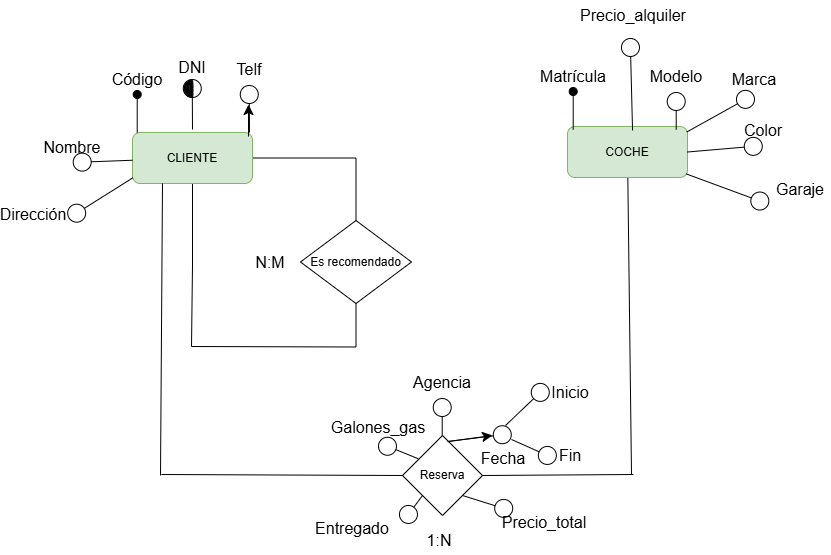

The diagram above was exported from draw.io. Its source (the exported page's mxGraphModel, read from the mxfile embedded in the PNG):
<mxGraphModel dx="1834" dy="1268" grid="0" gridSize="10" guides="1" tooltips="1" connect="1" arrows="1" fold="1" page="0" pageScale="1" pageWidth="827" pageHeight="1169" math="0" shadow="0">
  <root>
    <mxCell id="0" />
    <mxCell id="1" parent="0" />
    <mxCell id="8_BPJ4IKJOZOv0flUpJX-5" style="edgeStyle=orthogonalEdgeStyle;rounded=0;orthogonalLoop=1;jettySize=auto;html=1;fontSize=12;startSize=8;endSize=8;entryX=0.5;entryY=0;entryDx=0;entryDy=0;endArrow=none;endFill=0;" parent="1" source="8_BPJ4IKJOZOv0flUpJX-1" target="8_BPJ4IKJOZOv0flUpJX-3" edge="1">
      <mxGeometry relative="1" as="geometry">
        <mxPoint x="98.42857142857133" y="102.5" as="targetPoint" />
      </mxGeometry>
    </mxCell>
    <mxCell id="8_BPJ4IKJOZOv0flUpJX-6" style="edgeStyle=orthogonalEdgeStyle;rounded=0;orthogonalLoop=1;jettySize=auto;html=1;fontSize=12;startSize=8;endSize=8;endArrow=none;endFill=0;" parent="1" source="8_BPJ4IKJOZOv0flUpJX-1" edge="1">
      <mxGeometry relative="1" as="geometry">
        <mxPoint x="-63" y="291" as="targetPoint" />
      </mxGeometry>
    </mxCell>
    <mxCell id="8_BPJ4IKJOZOv0flUpJX-1" value="CLIENTE" style="rounded=1;whiteSpace=wrap;html=1;fillColor=#d5e8d4;strokeColor=#82b366;" parent="1" vertex="1">
      <mxGeometry x="-122" y="77" width="120" height="51" as="geometry" />
    </mxCell>
    <mxCell id="8_BPJ4IKJOZOv0flUpJX-24" style="edgeStyle=none;curved=1;rounded=0;orthogonalLoop=1;jettySize=auto;html=1;fontSize=12;startSize=8;endSize=8;endArrow=none;endFill=0;" parent="1" source="8_BPJ4IKJOZOv0flUpJX-2" edge="1">
      <mxGeometry relative="1" as="geometry">
        <mxPoint x="377" y="419" as="targetPoint" />
      </mxGeometry>
    </mxCell>
    <mxCell id="8_BPJ4IKJOZOv0flUpJX-2" value="COCHE" style="rounded=1;whiteSpace=wrap;html=1;fillColor=#d5e8d4;strokeColor=#82b366;" parent="1" vertex="1">
      <mxGeometry x="313" y="71" width="120" height="51" as="geometry" />
    </mxCell>
    <mxCell id="8_BPJ4IKJOZOv0flUpJX-3" value="Es recomendado" style="rhombus;whiteSpace=wrap;html=1;" parent="1" vertex="1">
      <mxGeometry x="46" y="165" width="111" height="83" as="geometry" />
    </mxCell>
    <mxCell id="8_BPJ4IKJOZOv0flUpJX-7" value="" style="endArrow=none;html=1;rounded=0;fontSize=12;startSize=8;endSize=8;edgeStyle=orthogonalEdgeStyle;entryX=0.5;entryY=1;entryDx=0;entryDy=0;" parent="1" target="8_BPJ4IKJOZOv0flUpJX-3" edge="1">
      <mxGeometry width="50" height="50" relative="1" as="geometry">
        <mxPoint x="-63" y="291" as="sourcePoint" />
        <mxPoint x="103" y="291" as="targetPoint" />
      </mxGeometry>
    </mxCell>
    <mxCell id="8_BPJ4IKJOZOv0flUpJX-8" value="Código" style="text;html=1;align=center;verticalAlign=middle;whiteSpace=wrap;rounded=0;fontSize=16;" parent="1" vertex="1">
      <mxGeometry x="-147" y="9" width="60" height="30" as="geometry" />
    </mxCell>
    <mxCell id="8_BPJ4IKJOZOv0flUpJX-9" value="" style="endArrow=oval;html=1;rounded=0;fontSize=12;startSize=8;endSize=8;curved=1;entryX=0.5;entryY=1;entryDx=0;entryDy=0;endFill=1;" parent="1" edge="1">
      <mxGeometry width="50" height="50" relative="1" as="geometry">
        <mxPoint x="-117.29000000000002" y="77" as="sourcePoint" />
        <mxPoint x="-117.29000000000002" y="39" as="targetPoint" />
      </mxGeometry>
    </mxCell>
    <mxCell id="8_BPJ4IKJOZOv0flUpJX-10" value="Nombre" style="text;html=1;align=center;verticalAlign=middle;whiteSpace=wrap;rounded=0;fontSize=16;" parent="1" vertex="1">
      <mxGeometry x="-212" y="77" width="60" height="30" as="geometry" />
    </mxCell>
    <mxCell id="8_BPJ4IKJOZOv0flUpJX-11" value="" style="endArrow=circle;html=1;rounded=0;fontSize=12;startSize=8;endSize=8;curved=1;entryX=0.5;entryY=1;entryDx=0;entryDy=0;endFill=0;" parent="1" source="8_BPJ4IKJOZOv0flUpJX-1" edge="1">
      <mxGeometry width="50" height="50" relative="1" as="geometry">
        <mxPoint x="-182.29000000000002" y="145" as="sourcePoint" />
        <mxPoint x="-182.29000000000002" y="107" as="targetPoint" />
      </mxGeometry>
    </mxCell>
    <mxCell id="8_BPJ4IKJOZOv0flUpJX-12" value="DNI" style="text;html=1;align=center;verticalAlign=middle;whiteSpace=wrap;rounded=0;fontSize=16;" parent="1" vertex="1">
      <mxGeometry x="-92" y="-3.000000000000057" width="60" height="30" as="geometry" />
    </mxCell>
    <mxCell id="8_BPJ4IKJOZOv0flUpJX-13" value="" style="endArrow=circle;html=1;rounded=0;fontSize=12;startSize=8;endSize=8;curved=1;entryX=0.5;entryY=1;entryDx=0;entryDy=0;endFill=0;" parent="1" edge="1">
      <mxGeometry width="50" height="50" relative="1" as="geometry">
        <mxPoint x="-62" y="73.99999999999994" as="sourcePoint" />
        <mxPoint x="-62.29000000000002" y="22.999999999999943" as="targetPoint" />
      </mxGeometry>
    </mxCell>
    <mxCell id="8_BPJ4IKJOZOv0flUpJX-14" value="" style="shape=stencil(7VtJchw3EHwNrwjsy1mW/6EIURbDNKmgJC+/d5YZ3TNI9GSLJ19049I1DdSSlbXMXXr39fOHL/d30X/99vL8+/1fDx+/fb5Lv9zF+PD0+f7l4Rt+ukvv79K7T88v97+9PH9/+vj6+5cP9qT99Mfzn/YJf7/KjeRSMqno/3n9S3Qp/veHX1+ff3x4un6+OB+m54uLSTzfXJg/P3jnuxRoZRbILgQh0F0Ys0B3UV2hu5LnK8ftI24J9DgLFDeyEBjbFTeB5F0sUiC2WSC7rNQ6XK6zwHBBqXW4Mh8pQ636DpUE+maZWwJtvkNJLuo3tNlwpbmqBbqfBGrc9HZTYD5Sra4pXxpuzM7XvCv1tkDw8Ob5TC1vn3HrFWk+Uxvav+FM85l6OvMNCrmOmNJ6jXNMj+CGlzGa5kvbX8SROrxvjqArxR1LhA2G9lfsxjwUgNrJEAjbJgRqWd7QXBYC8E4/63VUl4SpM0JoNjXQMwg15chBCnjO4g0JB1gslwQMGA7NAr1vcX4oEDNHdQf2KQHvwmyHHiVuhOIKRVDf4vxYIGzxsgtArcJw3XmKuOC6iLjCSq1tyxjHZnN+xuKaXFMqcnG+cNGuHTiblCI9e7FAgVOI/LZAWG4yW+H5OXBykiCJ5+d8i1ylEnTg/IxkqD5/cdEUdLblOI7NDRGWIbGH4pUq/wfYc4bsGCTGw+X67HLGYYRAiptGrliSSjupcyoMUfKwXJ2fszMwXKFjdHXWanVdKLUAncmLtg84hmtk7tkIYBfCqVtjLwVuCY12z3wHRLUIBQHWOplgR7JjgcxxAD9ReRkCiYgq0oEIHAjk2Y3g2UlEjgnMjorQUaFgAsQ7i6vCDCZAwbkToB98A9AlabXSpUFUvb50mt8Aour1pcNsBzivtEPa8PYqI0R1pP3fVylHQSScj6hFi5pPLe6NAFGQBFZKRwIl8+JIlrVJoOgIjWzprmsYpElKDCC2QxzJChBiwlFGXPGcytuQFQZQki4NLqK8Fc485juAjEgSGVxdXCMLw2W/KfHK+YrQkqWGGQRKlVqCANFUEAxVS0KAY7q6LFwDAhSioMbKl9IekDvM6CaAlctziJ5U3HYAYg1DcnPU14METth/W9A7ShIAnKuUH4Js3sC9qc0AblaFt5bIWrqQy2OBvJnpKsd1FXGVXeNMoDPzOTlS9ZyB7NJCrTUy8zG1iiMhvqiSjFE2xWpmRm9kRvgSBLhLl2XBbW+gSxeJGjWx4cDfVDygGu4kAHhWAsFlInBZJpQLRlzXDSoeIh8pF42tntWKQ6rKDQfIxAROoHIsTCBo5BsbndoFikyKhkuz89UhyQlghsvhqEHAL00xXW8bapBAdUUV3JHVCnKimgxmpqWJptzbkI+YgN8Y1C0tjTlEQX8UasDVIpGTKJMiDEdthr43Bm463+AjNeVLjWGme10kFo6HNmSn4ZIzr3o3it2nhd3DNbq6Q1neoKssXJos3bJE77Q0uluSQGZdusACQcFMWdxbwz0SOwdQ0h0rvzSVszQcAqgvIepV2o1cKSJEFZAZCCxtPeV8uEOnAELQKuTrPD/oOk8joRCbQcR5FdNLUrQQVW/wnONwJAVk8FYaLUFAXRrx0BcgU8OrQwEJM4EbJ3AN2c6sXA7AW7N4A8jOoLHMPs46Fogb9O4CmjrEpTeD2lF1f4x/0fCqyiaC8S8aXnmJS9YOmwMo62ZO7BsKXdEflbKS545aqrInkJY2RYqy5WXuTX3NKonuz5LmhwR+ljRbSP2vJU2N3OeLTeJSGQftU8mMAZVL16GrpLiwytTlLKQs+xknnRO495gtbXWXugNOvHR/VPvUjrRgq/Il+zflBz2PLguFq102N+tSKbYgsbXWhWDpZg4yWiUm4GUNVBcgs36rMBx0UhYqLe+QFiqt914sRJdBaBDOBwEa89e9sjsWKNyrBBaqlAWB+KbevQm8aTpgR3rT/GEVOJlw1L163gX0DOVAQE9p7NI0sGxyArzeAegtfSlzDYQcp1otcIRBAkVyjeqXCWfQWhqM3iHJFrCBwHKkqsC48hw4dF3iL+tE0cttC7jaage1PGH1A1la5zgwvEZv0OtH+Ly2kMSuuTcZDjRUdbCgE6KhNsJQb/DLxC+7rN9AyJf1bhAEBrH7KGcotrNAncQqB0cWX4StXpc0mQdHNcvZ7mX0e5UUFRhb4UclftjKqFvNHKIOSIrqDjaloTd03QhZOB+SopyhrCNCKFocyco86pEV2ddAFq20jlflulJb2qe2jqfmop2xtXfZROjrqoYu8dtgGnqy8AcBGkLaHYQdrG9Y2Q4qA/WjyavaT4EA0dCTxUvrfRL90budxr8oRPX2aF8WtU72Uy8Mb0cNvQHbl9W3kx1b6ybRbpfe4rUWGgnoPWEI8ORVT/EhUBb6Ixc8Am+EJ1289sgLbVGHqHX1qHiN2peWZafQJVTC+wlbQ5ZNNdvxJTazt3duHom8Ve5frYZOcglxdb0kkdg8j8p1uZl6mWXsF5ZU6cAEm4pvKbTNCkX0q+cLA5Lus/bKqO1lb7l3dtKThehl49/LVgNSAOnTSwZjGSCyPtVaetz898pe6vPf+kWT0+fxw+VbLZ8eHh9fvxRz/X/+Fgz+9PoNmvT+Xw==);lineShape=1;strokeColor=default;" parent="1" vertex="1">
      <mxGeometry x="-70.49318011636842" y="24.03075402609045" width="8.928120114840736" height="17.773985248192623" as="geometry" />
    </mxCell>
    <mxCell id="8_BPJ4IKJOZOv0flUpJX-15" value="Dirección" style="text;html=1;align=center;verticalAlign=middle;whiteSpace=wrap;rounded=0;fontSize=16;" parent="1" vertex="1">
      <mxGeometry x="-251" y="144" width="60" height="30" as="geometry" />
    </mxCell>
    <mxCell id="8_BPJ4IKJOZOv0flUpJX-16" value="" style="endArrow=circle;html=1;rounded=0;fontSize=12;startSize=8;endSize=8;curved=1;entryX=0.5;entryY=1;entryDx=0;entryDy=0;endFill=0;exitX=0.004;exitY=0.887;exitDx=0;exitDy=0;exitPerimeter=0;" parent="1" source="8_BPJ4IKJOZOv0flUpJX-1" edge="1">
      <mxGeometry width="50" height="50" relative="1" as="geometry">
        <mxPoint x="-186.29000000000002" y="201" as="sourcePoint" />
        <mxPoint x="-186.29000000000002" y="163" as="targetPoint" />
      </mxGeometry>
    </mxCell>
    <mxCell id="8_BPJ4IKJOZOv0flUpJX-17" value="Telf" style="text;html=1;align=center;verticalAlign=middle;whiteSpace=wrap;rounded=0;fontSize=16;" parent="1" vertex="1">
      <mxGeometry x="-35" y="-1" width="60" height="30" as="geometry" />
    </mxCell>
    <mxCell id="8_BPJ4IKJOZOv0flUpJX-18" value="" style="endArrow=circle;html=1;rounded=0;fontSize=12;startSize=8;endSize=8;curved=1;entryX=0.5;entryY=1;entryDx=0;entryDy=0;endFill=0;" parent="1" edge="1">
      <mxGeometry width="50" height="50" relative="1" as="geometry">
        <mxPoint x="-5" y="77" as="sourcePoint" />
        <mxPoint x="-5.2900000000000205" y="29" as="targetPoint" />
      </mxGeometry>
    </mxCell>
    <mxCell id="8_BPJ4IKJOZOv0flUpJX-19" value="" style="endArrow=classic;html=1;rounded=0;fontSize=12;startSize=8;endSize=8;curved=1;" parent="1" edge="1">
      <mxGeometry width="50" height="50" relative="1" as="geometry">
        <mxPoint x="-6" y="81" as="sourcePoint" />
        <mxPoint x="-6" y="49" as="targetPoint" />
      </mxGeometry>
    </mxCell>
    <mxCell id="8_BPJ4IKJOZOv0flUpJX-20" value="N:M" style="text;html=1;align=center;verticalAlign=middle;whiteSpace=wrap;rounded=0;fontSize=16;" parent="1" vertex="1">
      <mxGeometry x="-14" y="191.5" width="60" height="30" as="geometry" />
    </mxCell>
    <mxCell id="8_BPJ4IKJOZOv0flUpJX-21" value="Reserva" style="rhombus;whiteSpace=wrap;html=1;" parent="1" vertex="1">
      <mxGeometry x="148" y="380" width="80" height="80" as="geometry" />
    </mxCell>
    <mxCell id="8_BPJ4IKJOZOv0flUpJX-22" value="" style="endArrow=none;html=1;rounded=0;fontSize=12;curved=1;exitX=0.25;exitY=1;exitDx=0;exitDy=0;endFill=0;" parent="1" source="8_BPJ4IKJOZOv0flUpJX-1" edge="1">
      <mxGeometry width="50" height="50" relative="1" as="geometry">
        <mxPoint x="-137" y="231" as="sourcePoint" />
        <mxPoint x="-94" y="420" as="targetPoint" />
      </mxGeometry>
    </mxCell>
    <mxCell id="8_BPJ4IKJOZOv0flUpJX-23" value="" style="endArrow=none;html=1;rounded=0;fontSize=12;startSize=8;endSize=8;curved=1;entryX=0;entryY=0.5;entryDx=0;entryDy=0;" parent="1" target="8_BPJ4IKJOZOv0flUpJX-21" edge="1">
      <mxGeometry width="50" height="50" relative="1" as="geometry">
        <mxPoint x="-93" y="419" as="sourcePoint" />
        <mxPoint x="-21" y="380" as="targetPoint" />
      </mxGeometry>
    </mxCell>
    <mxCell id="8_BPJ4IKJOZOv0flUpJX-25" value="" style="endArrow=none;html=1;rounded=0;fontSize=12;startSize=8;endSize=8;curved=1;exitX=1;exitY=0.5;exitDx=0;exitDy=0;" parent="1" source="8_BPJ4IKJOZOv0flUpJX-21" edge="1">
      <mxGeometry width="50" height="50" relative="1" as="geometry">
        <mxPoint x="271" y="441" as="sourcePoint" />
        <mxPoint x="379" y="419" as="targetPoint" />
      </mxGeometry>
    </mxCell>
    <mxCell id="8_BPJ4IKJOZOv0flUpJX-26" value="Matrícula" style="text;html=1;align=center;verticalAlign=middle;whiteSpace=wrap;rounded=0;fontSize=16;" parent="1" vertex="1">
      <mxGeometry x="289" y="6" width="60" height="30" as="geometry" />
    </mxCell>
    <mxCell id="8_BPJ4IKJOZOv0flUpJX-27" value="" style="endArrow=oval;html=1;rounded=0;fontSize=12;startSize=8;endSize=8;curved=1;entryX=0.5;entryY=1;entryDx=0;entryDy=0;endFill=1;" parent="1" edge="1">
      <mxGeometry width="50" height="50" relative="1" as="geometry">
        <mxPoint x="318.71" y="74" as="sourcePoint" />
        <mxPoint x="318.71" y="36" as="targetPoint" />
      </mxGeometry>
    </mxCell>
    <mxCell id="8_BPJ4IKJOZOv0flUpJX-28" value="Modelo" style="text;html=1;align=center;verticalAlign=middle;whiteSpace=wrap;rounded=0;fontSize=16;" parent="1" vertex="1">
      <mxGeometry x="392" y="6" width="60" height="30" as="geometry" />
    </mxCell>
    <mxCell id="8_BPJ4IKJOZOv0flUpJX-29" value="" style="endArrow=circle;html=1;rounded=0;fontSize=12;startSize=8;endSize=8;curved=1;entryX=0.5;entryY=1;entryDx=0;entryDy=0;endFill=0;" parent="1" edge="1">
      <mxGeometry width="50" height="50" relative="1" as="geometry">
        <mxPoint x="421.71" y="74" as="sourcePoint" />
        <mxPoint x="421.71" y="36" as="targetPoint" />
      </mxGeometry>
    </mxCell>
    <mxCell id="8_BPJ4IKJOZOv0flUpJX-30" value="Color" style="text;html=1;align=center;verticalAlign=middle;whiteSpace=wrap;rounded=0;fontSize=16;" parent="1" vertex="1">
      <mxGeometry x="479" y="60" width="60" height="30" as="geometry" />
    </mxCell>
    <mxCell id="8_BPJ4IKJOZOv0flUpJX-31" value="" style="endArrow=circle;html=1;rounded=0;fontSize=12;startSize=8;endSize=8;curved=1;entryX=0.5;entryY=1;entryDx=0;entryDy=0;endFill=0;exitX=1;exitY=0.5;exitDx=0;exitDy=0;" parent="1" source="8_BPJ4IKJOZOv0flUpJX-2" edge="1">
      <mxGeometry width="50" height="50" relative="1" as="geometry">
        <mxPoint x="508.71" y="128" as="sourcePoint" />
        <mxPoint x="508.71" y="90" as="targetPoint" />
      </mxGeometry>
    </mxCell>
    <mxCell id="8_BPJ4IKJOZOv0flUpJX-32" value="Marca" style="text;html=1;align=center;verticalAlign=middle;whiteSpace=wrap;rounded=0;fontSize=16;" parent="1" vertex="1">
      <mxGeometry x="470" y="9" width="60" height="30" as="geometry" />
    </mxCell>
    <mxCell id="8_BPJ4IKJOZOv0flUpJX-33" value="" style="endArrow=circle;html=1;rounded=0;fontSize=12;startSize=8;endSize=8;curved=1;entryX=0.5;entryY=1;entryDx=0;entryDy=0;endFill=0;exitX=0.994;exitY=0.108;exitDx=0;exitDy=0;exitPerimeter=0;" parent="1" source="8_BPJ4IKJOZOv0flUpJX-2" edge="1">
      <mxGeometry width="50" height="50" relative="1" as="geometry">
        <mxPoint x="499.71" y="77" as="sourcePoint" />
        <mxPoint x="499.71" y="39" as="targetPoint" />
      </mxGeometry>
    </mxCell>
    <mxCell id="8_BPJ4IKJOZOv0flUpJX-34" value="Garaje" style="text;html=1;align=center;verticalAlign=middle;whiteSpace=wrap;rounded=0;fontSize=16;" parent="1" vertex="1">
      <mxGeometry x="516" y="119" width="60" height="30" as="geometry" />
    </mxCell>
    <mxCell id="8_BPJ4IKJOZOv0flUpJX-35" value="" style="endArrow=circle;html=1;rounded=0;fontSize=12;startSize=8;endSize=8;curved=1;entryX=0.5;entryY=1;entryDx=0;entryDy=0;endFill=0;exitX=0.99;exitY=0.93;exitDx=0;exitDy=0;exitPerimeter=0;" parent="1" source="8_BPJ4IKJOZOv0flUpJX-2" edge="1">
      <mxGeometry width="50" height="50" relative="1" as="geometry">
        <mxPoint x="514.71" y="187" as="sourcePoint" />
        <mxPoint x="514.71" y="149" as="targetPoint" />
      </mxGeometry>
    </mxCell>
    <mxCell id="8_BPJ4IKJOZOv0flUpJX-36" value="Precio_alquiler" style="text;html=1;align=center;verticalAlign=middle;whiteSpace=wrap;rounded=0;fontSize=16;" parent="1" vertex="1">
      <mxGeometry x="349" y="-55" width="60" height="30" as="geometry" />
    </mxCell>
    <mxCell id="8_BPJ4IKJOZOv0flUpJX-37" value="" style="endArrow=circle;html=1;rounded=0;fontSize=12;startSize=8;endSize=8;curved=1;entryX=0.5;entryY=1;entryDx=0;entryDy=0;endFill=0;exitX=0.542;exitY=0.078;exitDx=0;exitDy=0;exitPerimeter=0;" parent="1" source="8_BPJ4IKJOZOv0flUpJX-2" edge="1">
      <mxGeometry width="50" height="50" relative="1" as="geometry">
        <mxPoint x="375.71" y="20" as="sourcePoint" />
        <mxPoint x="375.71" y="-18" as="targetPoint" />
      </mxGeometry>
    </mxCell>
    <mxCell id="8_BPJ4IKJOZOv0flUpJX-38" value="Precio_total" style="text;html=1;align=center;verticalAlign=middle;whiteSpace=wrap;rounded=0;fontSize=16;" parent="1" vertex="1">
      <mxGeometry x="260" y="452" width="60" height="30" as="geometry" />
    </mxCell>
    <mxCell id="8_BPJ4IKJOZOv0flUpJX-39" value="" style="endArrow=circle;html=1;rounded=0;fontSize=12;startSize=8;endSize=8;curved=1;entryX=-0.021;entryY=0.13;entryDx=0;entryDy=0;endFill=0;exitX=1;exitY=1;exitDx=0;exitDy=0;entryPerimeter=0;" parent="1" source="8_BPJ4IKJOZOv0flUpJX-21" target="8_BPJ4IKJOZOv0flUpJX-38" edge="1">
      <mxGeometry width="50" height="50" relative="1" as="geometry">
        <mxPoint x="214.99911793158032" y="463.92911793158055" as="sourcePoint" />
        <mxPoint x="262.78" y="438" as="targetPoint" />
      </mxGeometry>
    </mxCell>
    <mxCell id="8_BPJ4IKJOZOv0flUpJX-45" value="Fecha" style="text;html=1;align=center;verticalAlign=middle;whiteSpace=wrap;rounded=0;fontSize=16;" parent="1" vertex="1">
      <mxGeometry x="219" y="388" width="60" height="30" as="geometry" />
    </mxCell>
    <mxCell id="8_BPJ4IKJOZOv0flUpJX-46" value="" style="endArrow=circle;html=1;rounded=0;fontSize=12;startSize=8;endSize=8;curved=1;entryX=0.5;entryY=1;entryDx=0;entryDy=0;endFill=0;" parent="1" edge="1">
      <mxGeometry width="50" height="50" relative="1" as="geometry">
        <mxPoint x="193" y="386" as="sourcePoint" />
        <mxPoint x="257.71000000000004" y="378" as="targetPoint" />
      </mxGeometry>
    </mxCell>
    <mxCell id="8_BPJ4IKJOZOv0flUpJX-47" value="" style="endArrow=classic;html=1;rounded=0;fontSize=12;startSize=8;endSize=8;curved=1;" parent="1" edge="1">
      <mxGeometry width="50" height="50" relative="1" as="geometry">
        <mxPoint x="194" y="386" as="sourcePoint" />
        <mxPoint x="238" y="380" as="targetPoint" />
      </mxGeometry>
    </mxCell>
    <mxCell id="8_BPJ4IKJOZOv0flUpJX-48" value="" style="endArrow=circle;html=1;rounded=0;fontSize=12;startSize=8;endSize=8;curved=1;endFill=0;" parent="1" edge="1">
      <mxGeometry width="50" height="50" relative="1" as="geometry">
        <mxPoint x="251" y="370" as="sourcePoint" />
        <mxPoint x="293" y="330" as="targetPoint" />
      </mxGeometry>
    </mxCell>
    <mxCell id="8_BPJ4IKJOZOv0flUpJX-49" value="" style="endArrow=circle;html=1;rounded=0;fontSize=12;startSize=8;endSize=8;curved=1;endFill=0;" parent="1" edge="1">
      <mxGeometry width="50" height="50" relative="1" as="geometry">
        <mxPoint x="257" y="384" as="sourcePoint" />
        <mxPoint x="302" y="404" as="targetPoint" />
      </mxGeometry>
    </mxCell>
    <mxCell id="8_BPJ4IKJOZOv0flUpJX-50" value="Inicio" style="text;html=1;align=center;verticalAlign=middle;whiteSpace=wrap;rounded=0;fontSize=16;" parent="1" vertex="1">
      <mxGeometry x="286" y="322" width="60" height="30" as="geometry" />
    </mxCell>
    <mxCell id="8_BPJ4IKJOZOv0flUpJX-51" value="Fin" style="text;html=1;align=center;verticalAlign=middle;whiteSpace=wrap;rounded=0;fontSize=16;" parent="1" vertex="1">
      <mxGeometry x="286" y="385" width="60" height="30" as="geometry" />
    </mxCell>
    <mxCell id="8_BPJ4IKJOZOv0flUpJX-52" value="Agencia" style="text;html=1;align=center;verticalAlign=middle;whiteSpace=wrap;rounded=0;fontSize=16;" parent="1" vertex="1">
      <mxGeometry x="158" y="312" width="60" height="30" as="geometry" />
    </mxCell>
    <mxCell id="8_BPJ4IKJOZOv0flUpJX-53" value="" style="endArrow=circle;html=1;rounded=0;fontSize=12;startSize=8;endSize=8;curved=1;entryX=0.5;entryY=1;entryDx=0;entryDy=0;endFill=0;" parent="1" edge="1">
      <mxGeometry width="50" height="50" relative="1" as="geometry">
        <mxPoint x="187.70999999999998" y="380" as="sourcePoint" />
        <mxPoint x="187.70999999999998" y="342" as="targetPoint" />
      </mxGeometry>
    </mxCell>
    <mxCell id="8_BPJ4IKJOZOv0flUpJX-54" value="Galones_gas" style="text;html=1;align=center;verticalAlign=middle;whiteSpace=wrap;rounded=0;fontSize=16;" parent="1" vertex="1">
      <mxGeometry x="94" y="357" width="60" height="30" as="geometry" />
    </mxCell>
    <mxCell id="8_BPJ4IKJOZOv0flUpJX-55" value="" style="endArrow=circle;html=1;rounded=0;fontSize=12;startSize=8;endSize=8;curved=1;entryX=0.5;entryY=1;entryDx=0;entryDy=0;endFill=0;exitX=0.196;exitY=0.29;exitDx=0;exitDy=0;exitPerimeter=0;" parent="1" source="8_BPJ4IKJOZOv0flUpJX-21" edge="1">
      <mxGeometry width="50" height="50" relative="1" as="geometry">
        <mxPoint x="123.71" y="425" as="sourcePoint" />
        <mxPoint x="123.71" y="387" as="targetPoint" />
      </mxGeometry>
    </mxCell>
    <mxCell id="8_BPJ4IKJOZOv0flUpJX-56" value="Entregado" style="text;html=1;align=center;verticalAlign=middle;whiteSpace=wrap;rounded=0;fontSize=16;" parent="1" vertex="1">
      <mxGeometry x="68" y="458" width="60" height="30" as="geometry" />
    </mxCell>
    <mxCell id="8_BPJ4IKJOZOv0flUpJX-57" value="" style="endArrow=circle;html=1;rounded=0;fontSize=12;startSize=8;endSize=8;curved=1;entryX=0.5;entryY=1;entryDx=0;entryDy=0;endFill=0;exitX=0;exitY=1;exitDx=0;exitDy=0;" parent="1" source="8_BPJ4IKJOZOv0flUpJX-21" edge="1">
      <mxGeometry width="50" height="50" relative="1" as="geometry">
        <mxPoint x="147.99999999999997" y="505" as="sourcePoint" />
        <mxPoint x="147.99999999999997" y="467" as="targetPoint" />
      </mxGeometry>
    </mxCell>
    <mxCell id="8_BPJ4IKJOZOv0flUpJX-58" value="&lt;blockquote style=&quot;margin: 0 0 0 40px; border: none; padding: 0px;&quot;&gt;1:N&lt;/blockquote&gt;" style="text;html=1;align=center;verticalAlign=middle;whiteSpace=wrap;rounded=0;fontSize=16;" parent="1" vertex="1">
      <mxGeometry x="135" y="470" width="60" height="30" as="geometry" />
    </mxCell>
  </root>
</mxGraphModel>